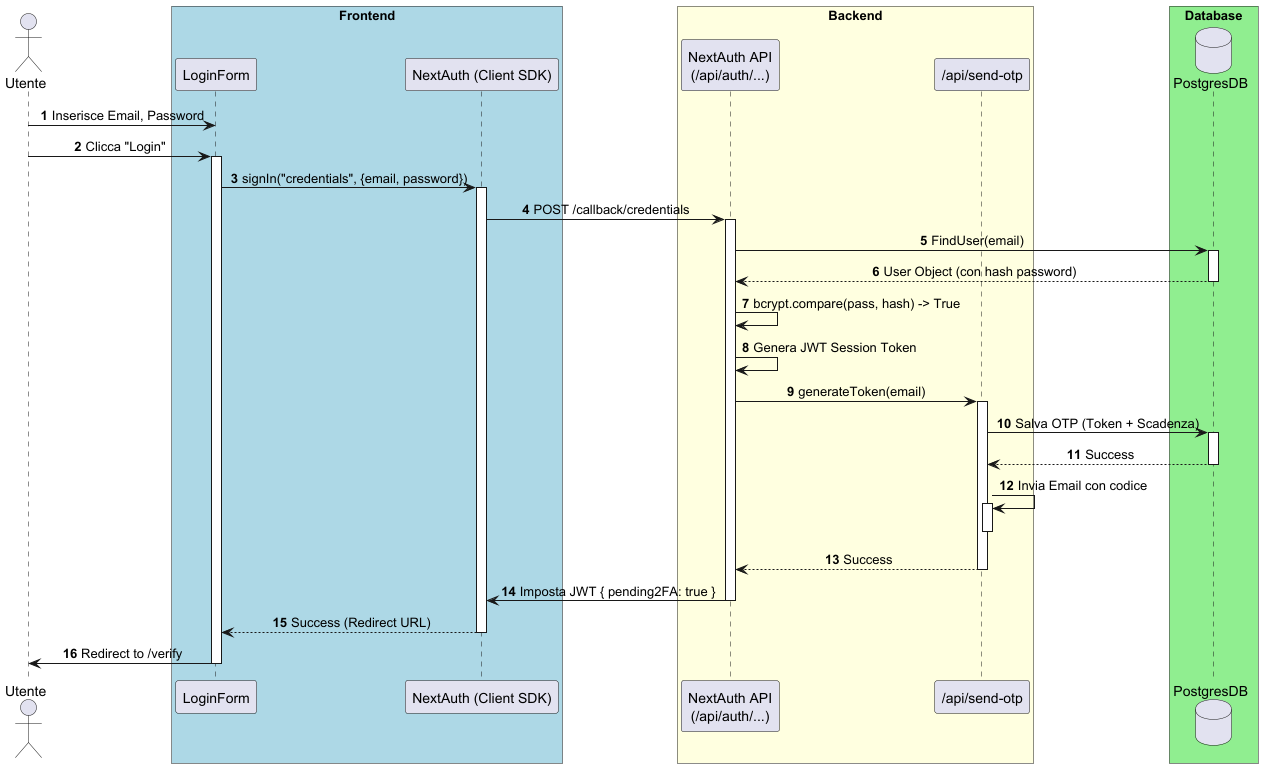

The diagram above was rendered by PlantUML. Its source (embedded in the PNG):
@startuml

autonumber
skinparam sequenceMessageAlign center

actor "Utente" as User
box "Frontend" #LightBlue
    participant "LoginForm" as UI
    participant "NextAuth (Client SDK)" as AuthClient
end box

box "Backend" #LightYellow
    participant "NextAuth API\n(/api/auth/...)" as NextAPI
    participant "/api/send-otp" as 2FA
end box

box "Database" #LightGreen
    database "PostgresDB" as DB
end box

User -> UI: Inserisce Email, Password
User -> UI: Clicca "Login"
activate UI

UI -> AuthClient: signIn("credentials", {email, password})
activate AuthClient

AuthClient -> NextAPI: POST /callback/credentials
activate NextAPI

NextAPI -> DB: FindUser(email)
activate DB
DB --> NextAPI: User Object (con hash password)
deactivate DB

NextAPI -> NextAPI: bcrypt.compare(pass, hash) -> True
NextAPI -> NextAPI: Genera JWT Session Token
NextAPI -> 2FA: generateToken(email)
activate 2FA
2FA -> DB: Salva OTP (Token + Scadenza)

activate DB
DB --> 2FA: Success
deactivate DB

2FA -> 2FA: Invia Email con codice
activate 2FA
deactivate 2FA
2FA --> NextAPI: Success
deactivate 2FA
NextAPI -> AuthClient: Imposta JWT { pending2FA: true }
deactivate NextAPI

AuthClient --> UI: Success (Redirect URL)
deactivate AuthClient

UI -> User: Redirect to /verify
deactivate UI


@enduml